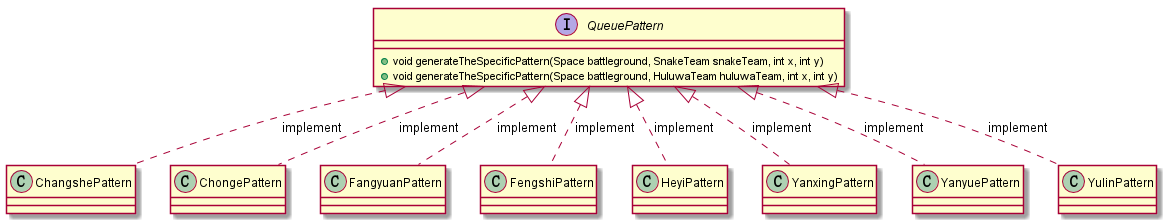

The diagram above was rendered by PlantUML. Its source (embedded in the PNG):
@startuml


interface QueuePattern {
    +void generateTheSpecificPattern(Space battleground, SnakeTeam snakeTeam, int x, int y)
    +void generateTheSpecificPattern(Space battleground, HuluwaTeam huluwaTeam, int x, int y)
}

class ChangshePattern
ChangshePattern .up.|>QueuePattern :implement
ChongePattern .up.|>QueuePattern :implement
FangyuanPattern .up.|>QueuePattern :implement
FengshiPattern .up.|>QueuePattern :implement
HeyiPattern .up.|>QueuePattern :implement
YanxingPattern .up.|>QueuePattern :implement
YanyuePattern .up.|>QueuePattern :implement
YulinPattern .up.|>QueuePattern :implement



@enduml